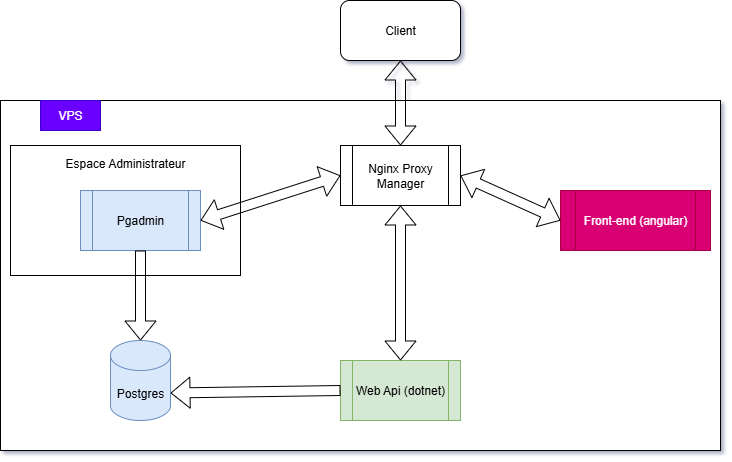

The diagram above was exported from draw.io. Its source (the exported page's mxGraphModel, read from the mxfile embedded in the PNG):
<mxGraphModel dx="2066" dy="841" grid="1" gridSize="10" guides="1" tooltips="1" connect="1" arrows="1" fold="1" page="1" pageScale="1" pageWidth="850" pageHeight="1100" math="0" shadow="0">
  <root>
    <mxCell id="0" />
    <mxCell id="1" parent="0" />
    <mxCell id="dRIGCJ7LCewkZPJUJrEK-25" value="" style="rounded=0;whiteSpace=wrap;html=1;" vertex="1" parent="1">
      <mxGeometry x="70" y="210" width="720" height="350" as="geometry" />
    </mxCell>
    <mxCell id="dRIGCJ7LCewkZPJUJrEK-14" value="" style="rounded=0;whiteSpace=wrap;html=1;" vertex="1" parent="1">
      <mxGeometry x="80" y="255" width="230" height="130" as="geometry" />
    </mxCell>
    <mxCell id="dRIGCJ7LCewkZPJUJrEK-2" value="Nginx Proxy Manager" style="shape=process;whiteSpace=wrap;html=1;backgroundOutline=1;" vertex="1" parent="1">
      <mxGeometry x="410" y="255" width="120" height="60" as="geometry" />
    </mxCell>
    <mxCell id="dRIGCJ7LCewkZPJUJrEK-3" value="Web Api (dotnet)" style="shape=process;whiteSpace=wrap;html=1;backgroundOutline=1;fillColor=#d5e8d4;strokeColor=#82b366;" vertex="1" parent="1">
      <mxGeometry x="410" y="470" width="120" height="60" as="geometry" />
    </mxCell>
    <mxCell id="dRIGCJ7LCewkZPJUJrEK-4" value="&lt;font style=&quot;color: rgb(253, 254, 255);&quot;&gt;Front-end (angular)&lt;/font&gt;" style="shape=process;whiteSpace=wrap;html=1;backgroundOutline=1;fillColor=#d80073;strokeColor=#A50040;fontColor=#ffffff;" vertex="1" parent="1">
      <mxGeometry x="630" y="300" width="150" height="60" as="geometry" />
    </mxCell>
    <mxCell id="dRIGCJ7LCewkZPJUJrEK-7" value="Pgadmin" style="shape=process;whiteSpace=wrap;html=1;backgroundOutline=1;fillColor=#dae8fc;strokeColor=#6c8ebf;" vertex="1" parent="1">
      <mxGeometry x="150" y="300" width="120" height="60" as="geometry" />
    </mxCell>
    <mxCell id="dRIGCJ7LCewkZPJUJrEK-8" value="" style="shape=flexArrow;endArrow=classic;startArrow=classic;html=1;rounded=0;exitX=1;exitY=0.5;exitDx=0;exitDy=0;entryX=0;entryY=0.5;entryDx=0;entryDy=0;entryPerimeter=0;" edge="1" parent="1" source="dRIGCJ7LCewkZPJUJrEK-7" target="dRIGCJ7LCewkZPJUJrEK-2">
      <mxGeometry width="100" height="100" relative="1" as="geometry">
        <mxPoint x="450" y="580" as="sourcePoint" />
        <mxPoint x="550" y="480" as="targetPoint" />
      </mxGeometry>
    </mxCell>
    <mxCell id="dRIGCJ7LCewkZPJUJrEK-9" value="" style="shape=flexArrow;endArrow=classic;html=1;rounded=0;exitX=0.5;exitY=1;exitDx=0;exitDy=0;entryX=0.5;entryY=0;entryDx=0;entryDy=0;entryPerimeter=0;" edge="1" parent="1" source="dRIGCJ7LCewkZPJUJrEK-7" target="dRIGCJ7LCewkZPJUJrEK-16">
      <mxGeometry width="50" height="50" relative="1" as="geometry">
        <mxPoint x="470" y="560" as="sourcePoint" />
        <mxPoint x="210" y="470" as="targetPoint" />
      </mxGeometry>
    </mxCell>
    <mxCell id="dRIGCJ7LCewkZPJUJrEK-10" value="" style="shape=flexArrow;endArrow=classic;html=1;rounded=0;exitX=0;exitY=0.5;exitDx=0;exitDy=0;entryX=1;entryY=0;entryDx=0;entryDy=52.5;entryPerimeter=0;" edge="1" parent="1" source="dRIGCJ7LCewkZPJUJrEK-3" target="dRIGCJ7LCewkZPJUJrEK-16">
      <mxGeometry width="50" height="50" relative="1" as="geometry">
        <mxPoint x="470" y="560" as="sourcePoint" />
        <mxPoint x="275" y="500" as="targetPoint" />
      </mxGeometry>
    </mxCell>
    <mxCell id="dRIGCJ7LCewkZPJUJrEK-12" value="" style="shape=flexArrow;endArrow=classic;startArrow=classic;html=1;rounded=0;entryX=0.5;entryY=1;entryDx=0;entryDy=0;exitX=0.5;exitY=0;exitDx=0;exitDy=0;" edge="1" parent="1" source="dRIGCJ7LCewkZPJUJrEK-3" target="dRIGCJ7LCewkZPJUJrEK-2">
      <mxGeometry width="100" height="100" relative="1" as="geometry">
        <mxPoint x="450" y="580" as="sourcePoint" />
        <mxPoint x="550" y="480" as="targetPoint" />
      </mxGeometry>
    </mxCell>
    <mxCell id="dRIGCJ7LCewkZPJUJrEK-13" value="" style="shape=flexArrow;endArrow=classic;startArrow=classic;html=1;rounded=0;entryX=0;entryY=0.5;entryDx=0;entryDy=0;exitX=1;exitY=0.5;exitDx=0;exitDy=0;" edge="1" parent="1" source="dRIGCJ7LCewkZPJUJrEK-2" target="dRIGCJ7LCewkZPJUJrEK-4">
      <mxGeometry width="100" height="100" relative="1" as="geometry">
        <mxPoint x="450" y="580" as="sourcePoint" />
        <mxPoint x="550" y="480" as="targetPoint" />
      </mxGeometry>
    </mxCell>
    <mxCell id="dRIGCJ7LCewkZPJUJrEK-15" value="Espace Administrateur&lt;div&gt;&lt;br&gt;&lt;/div&gt;" style="text;html=1;align=center;verticalAlign=middle;whiteSpace=wrap;rounded=0;" vertex="1" parent="1">
      <mxGeometry x="100" y="270" width="190" height="20" as="geometry" />
    </mxCell>
    <mxCell id="dRIGCJ7LCewkZPJUJrEK-16" value="Postgres" style="shape=cylinder3;whiteSpace=wrap;html=1;boundedLbl=1;backgroundOutline=1;size=15;fillColor=#dae8fc;strokeColor=#6c8ebf;" vertex="1" parent="1">
      <mxGeometry x="180" y="450" width="60" height="80" as="geometry" />
    </mxCell>
    <mxCell id="dRIGCJ7LCewkZPJUJrEK-20" value="Client" style="rounded=1;whiteSpace=wrap;html=1;" vertex="1" parent="1">
      <mxGeometry x="410" y="110" width="120" height="60" as="geometry" />
    </mxCell>
    <mxCell id="dRIGCJ7LCewkZPJUJrEK-23" value="" style="shape=flexArrow;endArrow=classic;startArrow=classic;html=1;rounded=0;entryX=0.5;entryY=1;entryDx=0;entryDy=0;" edge="1" parent="1" source="dRIGCJ7LCewkZPJUJrEK-2" target="dRIGCJ7LCewkZPJUJrEK-20">
      <mxGeometry width="100" height="100" relative="1" as="geometry">
        <mxPoint x="400" y="270" as="sourcePoint" />
        <mxPoint x="500" y="170" as="targetPoint" />
      </mxGeometry>
    </mxCell>
    <mxCell id="dRIGCJ7LCewkZPJUJrEK-26" value="VPS" style="text;html=1;align=center;verticalAlign=middle;whiteSpace=wrap;rounded=0;fillColor=#6a00ff;fontColor=#ffffff;strokeColor=#3700CC;" vertex="1" parent="1">
      <mxGeometry x="110" y="210" width="60" height="30" as="geometry" />
    </mxCell>
  </root>
</mxGraphModel>